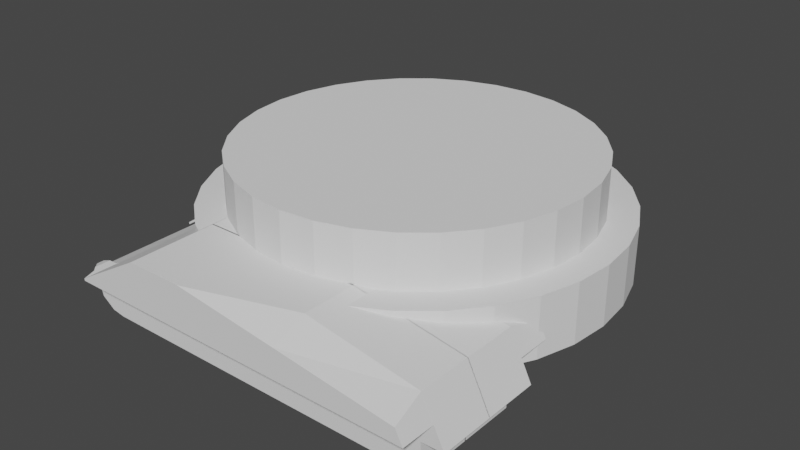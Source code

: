 # Source: M4A3_Sherman_75MM.blend  (saved by Blender 3.6.14; exported with 4.5.12 LTS)
import bpy
from mathutils import Matrix  # noqa: F401  (used for matrix-valued properties, if any)

bpy.ops.wm.read_factory_settings(use_empty=True)
scene = bpy.context.scene
scene.name = 'Scene'

# ---- collections
col_collection = bpy.data.collections.new('Collection'); scene.collection.children.link(col_collection)

# ---- world
world_world = bpy.data.worlds.new('World'); scene.world = world_world
world_world.use_nodes = True; world_world.node_tree.nodes.clear()
_N = world_world.node_tree.nodes; _L = world_world.node_tree.links
n0 = _N.new('ShaderNodeOutputWorld'); n0.name = 'World Output'; n0.location = (300, 300)
n1 = _N.new('ShaderNodeBackground'); n1.name = 'Background'; n1.location = (10, 300)
n1.inputs[0].default_value = (0.05088, 0.05088, 0.05088, 1.0)
_L.new(n1.outputs[0], n0.inputs[0])
n0.is_active_output = True
world_world.color = (0.05088, 0.05088, 0.05088)
world_world.use_sun_shadow = False
world_world.sun_shadow_jitter_overblur = 0.0

# ---- meshes
me_cylinder = bpy.data.meshes.new('Cylinder')
me_cylinder.from_pydata([(0.0, 1.0, -0.7703), (8.882e-16, 1.0, -0.4779), (0.1951, 0.9808, -0.7703), (0.1951, 0.9808, -0.4779), (0.3827, 0.9239, -0.7703), (0.3827, 0.9239, -0.4779), (0.5556, 0.8315, -0.7703), (0.5556, 0.8315, -0.4779), (0.7071, 0.7071, -0.7703), (0.7071, 0.7071, -0.4779), (0.8315, 0.5556, -0.7703), (0.8315, 0.5556, -0.4779), (0.9239, 0.3827, -0.7703), (0.9239, 0.3827, -0.4779), (0.9808, 0.1951, -0.7703), (0.9808, 0.1951, -0.4779), (1.0, 0.0, -0.7703), (1.0, -1.776e-15, -0.4779), (0.9808, -0.1951, -0.7703), (0.9808, -0.1951, -0.4779), (0.9239, -0.3827, -0.7703), (0.9239, -0.3827, -0.4779), (0.8315, -0.5556, -0.7703), (0.8315, -0.5556, -0.4779), (0.7071, -0.7071, -0.7703), (0.7071, -0.7071, -0.4779), (0.5556, -0.8315, -0.7703), (0.5556, -0.8315, -0.4779), (0.3827, -0.9239, -0.7703), (0.3827, -0.9239, -0.4779), (0.1951, -0.9808, -0.7703), (0.1951, -0.9808, -0.4779), (0.0, -1.0, -0.7703), (8.882e-16, -1.0, -0.4779), (-0.1951, -0.9808, -0.7703), (-0.1951, -0.9808, -0.4779), (-0.3827, -0.9239, -0.7703), (-0.3827, -0.9239, -0.4779), (-0.5556, -0.8315, -0.7703), (-0.5556, -0.8315, -0.4779), (-0.7071, -0.7071, -0.7703), (-0.7071, -0.7071, -0.4779), (-0.8315, -0.5556, -0.7703), (-0.8315, -0.5556, -0.4779), (-0.9239, -0.3827, -0.7703), (-0.9239, -0.3827, -0.4779), (-0.9808, -0.1951, -0.7703), (-0.9808, -0.1951, -0.4779), (-1.0, 0.0, -0.7703), (-1.0, -1.776e-15, -0.4779), (-0.9808, 0.1951, -0.7703), (-0.9808, 0.1951, -0.4779), (-0.9239, 0.3827, -0.7703), (-0.9239, 0.3827, -0.4779), (-0.8315, 0.5556, -0.7703), (-0.8315, 0.5556, -0.4779), (-0.7071, 0.7071, -0.7703), (-0.7071, 0.7071, -0.4779), (-0.5556, 0.8315, -0.7703), (-0.5556, 0.8315, -0.4779), (-0.3827, 0.9239, -0.7703), (-0.3827, 0.9239, -0.4779), (-0.1951, 0.9808, -0.7703), (-0.1951, 0.9808, -0.4779)], [], [(0, 1, 3, 2), (2, 3, 5, 4), (4, 5, 7, 6), (6, 7, 9, 8), (8, 9, 11, 10), (10, 11, 13, 12), (12, 13, 15, 14), (14, 15, 17, 16), (16, 17, 19, 18), (18, 19, 21, 20), (20, 21, 23, 22), (22, 23, 25, 24), (24, 25, 27, 26), (26, 27, 29, 28), (28, 29, 31, 30), (30, 31, 33, 32), (32, 33, 35, 34), (34, 35, 37, 36), (36, 37, 39, 38), (38, 39, 41, 40), (40, 41, 43, 42), (42, 43, 45, 44), (44, 45, 47, 46), (46, 47, 49, 48), (48, 49, 51, 50), (50, 51, 53, 52), (52, 53, 55, 54), (54, 55, 57, 56), (56, 57, 59, 58), (58, 59, 61, 60), (3, 1, 63, 61, 59, 57, 55, 53, 51, 49, 47, 45, 43, 41, 39, 37, 35, 33, 31, 29, 27, 25, 23, 21, 19, 17, 15, 13, 11, 9, 7, 5), (60, 61, 63, 62), (62, 63, 1, 0), (0, 2, 4, 6, 8, 10, 12, 14, 16, 18, 20, 22, 24, 26, 28, 30, 32, 34, 36, 38, 40, 42, 44, 46, 48, 50, 52, 54, 56, 58, 60, 62)])
_uv = me_cylinder.uv_layers.new(name='UVMap')
_uv.uv.foreach_set('vector', [1.0, 0.5, 1.0, 1.0, 0.9688, 1.0, 0.9688, 0.5, 0.9688, 0.5, 0.9688, 1.0, 0.9375, 1.0, 0.9375, 0.5, 0.9375, 0.5, 0.9375, 1.0, 0.9062, 1.0, 0.9062, 0.5, 0.9062, 0.5, 0.9062, 1.0, 0.875, 1.0, 0.875, 0.5, 0.875, 0.5, 0.875, 1.0, 0.8438, 1.0, 0.8438, 0.5, 0.8438, 0.5, 0.8438, 1.0, 0.8125, 1.0, 0.8125, 0.5, 0.8125, 0.5, 0.8125, 1.0, 0.7812, 1.0, 0.7812, 0.5, 0.7812, 0.5, 0.7812, 1.0, 0.75, 1.0, 0.75, 0.5, 0.75, 0.5, 0.75, 1.0, 0.7188, 1.0, 0.7188, 0.5, 0.7188, 0.5, 0.7188, 1.0, 0.6875, 1.0, 0.6875, 0.5, 0.6875, 0.5, 0.6875, 1.0, 0.6562, 1.0, 0.6562, 0.5, 0.6562, 0.5, 0.6562, 1.0, 0.625, 1.0, 0.625, 0.5, 0.625, 0.5, 0.625, 1.0, 0.5938, 1.0, 0.5938, 0.5, 0.5938, 0.5, 0.5938, 1.0, 0.5625, 1.0, 0.5625, 0.5, 0.5625, 0.5, 0.5625, 1.0, 0.5312, 1.0, 0.5312, 0.5, 0.5312, 0.5, 0.5312, 1.0, 0.5, 1.0, 0.5, 0.5, 0.5, 0.5, 0.5, 1.0, 0.4688, 1.0, 0.4688, 0.5, 0.4688, 0.5, 0.4688, 1.0, 0.4375, 1.0, 0.4375, 0.5, 0.4375, 0.5, 0.4375, 1.0, 0.4062, 1.0, 0.4062, 0.5, 0.4062, 0.5, 0.4062, 1.0, 0.375, 1.0, 0.375, 0.5, 0.375, 0.5, 0.375, 1.0, 0.3438, 1.0, 0.3438, 0.5, 0.3438, 0.5, 0.3438, 1.0, 0.3125, 1.0, 0.3125, 0.5, 0.3125, 0.5, 0.3125, 1.0, 0.2812, 1.0, 0.2812, 0.5, 0.2812, 0.5, 0.2812, 1.0, 0.25, 1.0, 0.25, 0.5, 0.25, 0.5, 0.25, 1.0, 0.2188, 1.0, 0.2188, 0.5, 0.2188, 0.5, 0.2188, 1.0, 0.1875, 1.0, 0.1875, 0.5, 0.1875, 0.5, 0.1875, 1.0, 0.1562, 1.0, 0.1562, 0.5, 0.1562, 0.5, 0.1562, 1.0, 0.125, 1.0, 0.125, 0.5, 0.125, 0.5, 0.125, 1.0, 0.09375, 1.0, 0.09375, 0.5, 0.09375, 0.5, 0.09375, 1.0, 0.0625, 1.0, 0.0625, 0.5, 0.2968, 0.4854, 0.25, 0.49, 0.2032, 0.4854, 0.1582, 0.4717, 0.1167, 0.4496, 0.08029, 0.4197, 0.05045, 0.3833, 0.02827, 0.3418, 0.01461, 0.2968, 0.01, 0.25, 0.01461, 0.2032, 0.02827, 0.1582, 0.05045, 0.1167, 0.08029, 0.08029, 0.1167, 0.05045, 0.1582, 0.02827, 0.2032, 0.01461, 0.25, 0.01, 0.2968, 0.01461, 0.3418, 0.02827, 0.3833, 0.05045, 0.4197, 0.08029, 0.4496, 0.1167, 0.4717, 0.1582, 0.4854, 0.2032, 0.49, 0.25, 0.4854, 0.2968, 0.4717, 0.3418, 0.4496, 0.3833, 0.4197, 0.4197, 0.3833, 0.4496, 0.3418, 0.4717, 0.0625, 0.5, 0.0625, 1.0, 0.03125, 1.0, 0.03125, 0.5, 0.03125, 0.5, 0.03125, 1.0, 0.0, 1.0, 0.0, 0.5, 0.75, 0.49, 0.7968, 0.4854, 0.8418, 0.4717, 0.8833, 0.4496, 0.9197, 0.4197, 0.9496, 0.3833, 0.9717, 0.3418, 0.9854, 0.2968, 0.99, 0.25, 0.9854, 0.2032, 0.9717, 0.1582, 0.9496, 0.1167, 0.9197, 0.08029, 0.8833, 0.05045, 0.8418, 0.02827, 0.7968, 0.01461, 0.75, 0.01, 0.7032, 0.01461, 0.6582, 0.02827, 0.6167, 0.05045, 0.5803, 0.08029, 0.5504, 0.1167, 0.5283, 0.1582, 0.5146, 0.2032, 0.51, 0.25, 0.5146, 0.2968, 0.5283, 0.3418, 0.5504, 0.3833, 0.5803, 0.4197, 0.6167, 0.4496, 0.6582, 0.4717, 0.7032, 0.4854])
me_cylinder.update()
me_cylinder_001 = bpy.data.meshes.new('Cylinder.001')
me_cylinder_001.from_pydata([(0.0, 1.0, -1.0), (8.882e-16, 1.0, -0.4779), (0.1951, 0.9808, -1.0), (0.1951, 0.9808, -0.4779), (0.3827, 0.9239, -1.0), (0.3827, 0.9239, -0.4779), (0.5556, 0.8315, -1.0), (0.5556, 0.8315, -0.4779), (0.7071, 0.7071, -1.0), (0.7071, 0.7071, -0.4779), (0.8315, 0.5556, -1.0), (0.8315, 0.5556, -0.4779), (0.9239, 0.3827, -1.0), (0.9239, 0.3827, -0.4779), (0.9808, 0.1951, -1.0), (0.9808, 0.1951, -0.4779), (1.0, 0.0, -1.0), (1.0, -1.776e-15, -0.4779), (0.9808, -0.1951, -1.0), (0.9808, -0.1951, -0.4779), (0.9239, -0.3827, -1.0), (0.9239, -0.3827, -0.4779), (0.8315, -0.5556, -1.0), (0.8315, -0.5556, -0.4779), (0.7071, -0.7071, -1.0), (0.7071, -0.7071, -0.4779), (0.5556, -0.8315, -1.0), (0.5556, -0.8315, -0.4779), (0.3827, -0.9239, -1.0), (0.3827, -0.9239, -0.4779), (0.1951, -0.9808, -1.0), (0.1951, -0.9808, -0.4779), (0.0, -1.0, -1.0), (8.882e-16, -1.0, -0.4779), (-0.1951, -0.9808, -1.0), (-0.1951, -0.9808, -0.4779), (-0.3827, -0.9239, -1.0), (-0.3827, -0.9239, -0.4779), (-0.5556, -0.8315, -1.0), (-0.5556, -0.8315, -0.4779), (-0.7071, -0.7071, -1.0), (-0.7071, -0.7071, -0.4779), (-0.8315, -0.5556, -1.0), (-0.8315, -0.5556, -0.4779), (-0.9239, -0.3827, -1.0), (-0.9239, -0.3827, -0.4779), (-0.9808, -0.1951, -1.0), (-0.9808, -0.1951, -0.4779), (-1.0, 0.0, -1.0), (-1.0, -1.776e-15, -0.4779), (-0.9808, 0.1951, -1.0), (-0.9808, 0.1951, -0.4779), (-0.9239, 0.3827, -1.0), (-0.9239, 0.3827, -0.4779), (-0.8315, 0.5556, -1.0), (-0.8315, 0.5556, -0.4779), (-0.7071, 0.7071, -1.0), (-0.7071, 0.7071, -0.4779), (-0.5556, 0.8315, -1.0), (-0.5556, 0.8315, -0.4779), (-0.3827, 0.9239, -1.0), (-0.3827, 0.9239, -0.4779), (-0.1951, 0.9808, -1.0), (-0.1951, 0.9808, -0.4779)], [], [(0, 1, 3, 2), (2, 3, 5, 4), (4, 5, 7, 6), (6, 7, 9, 8), (8, 9, 11, 10), (10, 11, 13, 12), (12, 13, 15, 14), (14, 15, 17, 16), (16, 17, 19, 18), (18, 19, 21, 20), (20, 21, 23, 22), (22, 23, 25, 24), (24, 25, 27, 26), (26, 27, 29, 28), (28, 29, 31, 30), (30, 31, 33, 32), (32, 33, 35, 34), (34, 35, 37, 36), (36, 37, 39, 38), (38, 39, 41, 40), (40, 41, 43, 42), (42, 43, 45, 44), (44, 45, 47, 46), (46, 47, 49, 48), (48, 49, 51, 50), (50, 51, 53, 52), (52, 53, 55, 54), (54, 55, 57, 56), (56, 57, 59, 58), (58, 59, 61, 60), (3, 1, 63, 61, 59, 57, 55, 53, 51, 49, 47, 45, 43, 41, 39, 37, 35, 33, 31, 29, 27, 25, 23, 21, 19, 17, 15, 13, 11, 9, 7, 5), (60, 61, 63, 62), (62, 63, 1, 0), (0, 2, 4, 6, 8, 10, 12, 14, 16, 18, 20, 22, 24, 26, 28, 30, 32, 34, 36, 38, 40, 42, 44, 46, 48, 50, 52, 54, 56, 58, 60, 62)])
_uv = me_cylinder_001.uv_layers.new(name='UVMap')
_uv.uv.foreach_set('vector', [1.0, 0.5, 1.0, 1.0, 0.9688, 1.0, 0.9688, 0.5, 0.9688, 0.5, 0.9688, 1.0, 0.9375, 1.0, 0.9375, 0.5, 0.9375, 0.5, 0.9375, 1.0, 0.9062, 1.0, 0.9062, 0.5, 0.9062, 0.5, 0.9062, 1.0, 0.875, 1.0, 0.875, 0.5, 0.875, 0.5, 0.875, 1.0, 0.8438, 1.0, 0.8438, 0.5, 0.8438, 0.5, 0.8438, 1.0, 0.8125, 1.0, 0.8125, 0.5, 0.8125, 0.5, 0.8125, 1.0, 0.7812, 1.0, 0.7812, 0.5, 0.7812, 0.5, 0.7812, 1.0, 0.75, 1.0, 0.75, 0.5, 0.75, 0.5, 0.75, 1.0, 0.7188, 1.0, 0.7188, 0.5, 0.7188, 0.5, 0.7188, 1.0, 0.6875, 1.0, 0.6875, 0.5, 0.6875, 0.5, 0.6875, 1.0, 0.6562, 1.0, 0.6562, 0.5, 0.6562, 0.5, 0.6562, 1.0, 0.625, 1.0, 0.625, 0.5, 0.625, 0.5, 0.625, 1.0, 0.5938, 1.0, 0.5938, 0.5, 0.5938, 0.5, 0.5938, 1.0, 0.5625, 1.0, 0.5625, 0.5, 0.5625, 0.5, 0.5625, 1.0, 0.5312, 1.0, 0.5312, 0.5, 0.5312, 0.5, 0.5312, 1.0, 0.5, 1.0, 0.5, 0.5, 0.5, 0.5, 0.5, 1.0, 0.4688, 1.0, 0.4688, 0.5, 0.4688, 0.5, 0.4688, 1.0, 0.4375, 1.0, 0.4375, 0.5, 0.4375, 0.5, 0.4375, 1.0, 0.4062, 1.0, 0.4062, 0.5, 0.4062, 0.5, 0.4062, 1.0, 0.375, 1.0, 0.375, 0.5, 0.375, 0.5, 0.375, 1.0, 0.3438, 1.0, 0.3438, 0.5, 0.3438, 0.5, 0.3438, 1.0, 0.3125, 1.0, 0.3125, 0.5, 0.3125, 0.5, 0.3125, 1.0, 0.2812, 1.0, 0.2812, 0.5, 0.2812, 0.5, 0.2812, 1.0, 0.25, 1.0, 0.25, 0.5, 0.25, 0.5, 0.25, 1.0, 0.2188, 1.0, 0.2188, 0.5, 0.2188, 0.5, 0.2188, 1.0, 0.1875, 1.0, 0.1875, 0.5, 0.1875, 0.5, 0.1875, 1.0, 0.1562, 1.0, 0.1562, 0.5, 0.1562, 0.5, 0.1562, 1.0, 0.125, 1.0, 0.125, 0.5, 0.125, 0.5, 0.125, 1.0, 0.09375, 1.0, 0.09375, 0.5, 0.09375, 0.5, 0.09375, 1.0, 0.0625, 1.0, 0.0625, 0.5, 0.2968, 0.4854, 0.25, 0.49, 0.2032, 0.4854, 0.1582, 0.4717, 0.1167, 0.4496, 0.08029, 0.4197, 0.05045, 0.3833, 0.02827, 0.3418, 0.01461, 0.2968, 0.01, 0.25, 0.01461, 0.2032, 0.02827, 0.1582, 0.05045, 0.1167, 0.08029, 0.08029, 0.1167, 0.05045, 0.1582, 0.02827, 0.2032, 0.01461, 0.25, 0.01, 0.2968, 0.01461, 0.3418, 0.02827, 0.3833, 0.05045, 0.4197, 0.08029, 0.4496, 0.1167, 0.4717, 0.1582, 0.4854, 0.2032, 0.49, 0.25, 0.4854, 0.2968, 0.4717, 0.3418, 0.4496, 0.3833, 0.4197, 0.4197, 0.3833, 0.4496, 0.3418, 0.4717, 0.0625, 0.5, 0.0625, 1.0, 0.03125, 1.0, 0.03125, 0.5, 0.03125, 0.5, 0.03125, 1.0, 0.0, 1.0, 0.0, 0.5, 0.75, 0.49, 0.7968, 0.4854, 0.8418, 0.4717, 0.8833, 0.4496, 0.9197, 0.4197, 0.9496, 0.3833, 0.9717, 0.3418, 0.9854, 0.2968, 0.99, 0.25, 0.9854, 0.2032, 0.9717, 0.1582, 0.9496, 0.1167, 0.9197, 0.08029, 0.8833, 0.05045, 0.8418, 0.02827, 0.7968, 0.01461, 0.75, 0.01, 0.7032, 0.01461, 0.6582, 0.02827, 0.6167, 0.05045, 0.5803, 0.08029, 0.5504, 0.1167, 0.5283, 0.1582, 0.5146, 0.2032, 0.51, 0.25, 0.5146, 0.2968, 0.5283, 0.3418, 0.5504, 0.3833, 0.5803, 0.4197, 0.6167, 0.4496, 0.6582, 0.4717, 0.7032, 0.4854])
me_cylinder_001.update()
me_cube_001 = bpy.data.meshes.new('Cube.001')
me_cube_001.from_pydata([(1.303, -0.6294, 0.3861), (-1.184, -0.6294, 0.08283), (1.272, -0.6294, 0.08283), (-1.184, -0.6294, 0.1316), (1.272, -0.6294, 0.1847), (-1.184, -0.3879, -1.038), (1.272, -0.3879, -1.038), (1.272, -0.3879, 0.5847), (1.272, -0.3879, 0.08283), (-1.184, -0.3879, 0.08283), (1.272, 0.003487, -0.6746), (-1.184, -0.3879, 0.1316), (-1.184, 0.003487, -1.038), (1.272, 0.003487, 0.5847), (1.272, 0.003487, -1.038), (-0.2766, -0.3879, 1.0), (-0.2766, 0.003487, 1.0), (-0.2766, -0.6294, 1.0), (-0.2766, -0.6294, 0.08283), (0.475, -0.3879, 1.0), (0.475, 0.003487, 1.0), (0.472, -0.6294, 0.7111), (0.475, -0.6294, 0.08283), (-0.6853, -0.6294, 1.0), (-0.6853, -0.6294, 0.08283), (-0.6853, -0.3879, 1.0), (-0.6853, 0.003487, 1.0), (-1.184, 0.003487, 0.1316), (-1.184, -0.5086, 0.08283), (-1.184, -0.5086, 0.1316), (-1.318, -0.4345, 0.01138), (-1.408, -0.3879, -0.1655), (-1.318, -0.4345, 0.06013), (-1.408, -0.3879, -0.1168), (-1.184, -0.4345, 0.1316), (-1.184, -0.4345, 0.08283), (-1.4, -0.3879, -0.4777), (-1.4, 0.003487, -0.4777), (-1.373, 0.003487, -0.1763), (-1.373, -0.3879, -0.1763), (-1.373, 0.003487, -0.7896), (-1.373, -0.3879, -0.7896), (-1.279, -0.3879, -0.9922), (-1.279, 0.003487, -0.9922), (0.0438, -0.3879, 0.08283), (-1.157, -0.3879, 0.1785), (-1.157, 0.003487, 0.1785), (-1.355, 0.003487, -0.112), (-1.355, -0.3879, -0.112), (-1.219, -0.5319, 0.1316), (-1.219, -0.5319, 0.08283), (-1.251, -0.4345, 0.08283), (-1.251, -0.3879, 0.08283), (-1.251, -0.4717, 0.08283), (-1.251, -0.5007, 0.08283), (-1.251, -0.4717, 0.1316), (-1.251, -0.5007, 0.1316), (-1.251, -0.4345, 0.1316), (-1.251, -0.3879, 0.1316), (-1.318, -0.3879, 0.06013), (-1.318, -0.3879, 0.01138), (1.272, 0.003487, 0.1847), (1.272, 0.003487, 0.08282), (1.272, 0.003487, -0.356), (1.272, -0.3879, -0.356), (1.426, 0.003487, -0.356), (1.426, -0.3879, -0.356), (1.272, -0.3879, -0.6746), (1.272, 0.003487, 0.3861), (1.354, -0.3879, 0.08283), (1.337, -0.3879, 0.1847), (1.354, -0.6294, 0.08283), (1.337, -0.6294, 0.1847)], [], [(39, 36, 9), (21, 17, 18, 22), (20, 16, 15, 19), (67, 9, 6), (29, 34, 57, 55), (14, 10, 67, 6), (12, 14, 6, 5), (11, 27, 46, 45), (27, 26, 16, 20, 13, 68, 61, 62, 63, 10, 14, 12, 43, 40, 37, 38), (21, 22, 4, 0), (19, 15, 17, 21), (17, 23, 24, 18), (7, 19, 21, 0), (13, 20, 19, 7), (24, 23, 3, 1), (16, 26, 25, 15), (15, 25, 23, 17), (3, 23, 25, 26, 27, 11, 34, 29), (30, 32, 33, 31), (11, 9, 52, 58), (9, 35, 51, 52), (9, 11, 39), (32, 55, 56), (28, 53, 54, 50), (50, 49, 3, 1), (32, 57, 58, 59), (30, 51, 53), (36, 37, 40, 41), (39, 38, 37, 36), (42, 43, 12, 5), (41, 40, 43, 42), (44, 8, 9), (5, 9, 42), (42, 9, 41), (41, 9, 36), (9, 8, 35), (35, 8, 28), (8, 2, 1, 28), (5, 6, 9), (8, 9, 67, 64), (4, 22, 2), (46, 47, 48, 45), (38, 39, 48, 47), (27, 38, 47, 46), (39, 11, 45, 48), (30, 32, 56, 54), (49, 29, 3), (50, 1, 28), (52, 51, 30, 60), (53, 51, 35, 28), (54, 53, 30), (55, 57, 32), (54, 56, 49, 50), (58, 57, 34, 11), (56, 55, 29, 49), (58, 52, 60, 59), (60, 30, 31), (59, 60, 31, 33), (59, 33, 32), (63, 62, 65), (8, 64, 66), (64, 63, 65, 66), (2, 8, 69, 71), (13, 65, 66, 69, 70, 7), (8, 69, 66), (67, 10, 63, 64), (4, 2, 71, 72), (70, 72, 71, 69), (7, 70, 0), (70, 0, 72), (72, 0, 4)])
_uv = me_cube_001.uv_layers.new(name='UVMap')
_uv.uv.foreach_set('vector', [0.4807, 0.04782, 0.4438, 0.04782, 0.5125, 0.04782, 0.625, 0.8293, 0.625, 0.9042, 0.5125, 0.9042, 0.5125, 0.8293, 0.7043, 0.6247, 0.7792, 0.6247, 0.7792, 0.7022, 0.7043, 0.7022, 0.2534, 0.4744, 0.0, 0.0, 0.375, 0.7022, 0.525, 0.02391, 0.525, 0.0386, 0.525, 0.03128, 0.525, 0.02391, 0.375, 0.6247, 0.431, 0.6247, 0.4196, 0.7022, 0.375, 0.7022, 0.125, 0.6247, 0.375, 0.6247, 0.375, 0.7022, 0.125, 0.7022, 0.525, 0.04782, 0.525, 0.1253, 0.525, 0.1253, 0.525, 0.04782, 0.675, 0.4249, 0.8223, 0.6247, 0.7792, 0.6247, 0.7043, 0.6247, 0.625, 0.6247, 0.5944, 0.6247, 0.5634, 0.6247, 0.5477, 0.6247, 0.4801, 0.6247, 0.431, 0.6247, 0.375, 0.6247, 0.375, 0.1253, 0.4069, 0.1572, 0.4387, 0.189, 0.5187, 0.2689, 0.596, 0.3461, 0.625, 0.8293, 0.5125, 0.8293, 0.525, 0.75, 0.625, 0.75, 0.7043, 0.7022, 0.7792, 0.7022, 0.7792, 0.75, 0.7043, 0.75, 0.625, 0.9042, 0.625, 0.9473, 0.5125, 0.9473, 0.5125, 0.9042, 0.625, 0.7022, 0.7043, 0.7022, 0.7043, 0.75, 0.625, 0.75, 0.625, 0.6247, 0.7043, 0.6247, 0.7043, 0.7022, 0.625, 0.7022, 0.5125, 0.9473, 0.625, 0.9473, 0.525, 1.0, 0.5125, 1.0, 0.7792, 0.6247, 0.8223, 0.6247, 0.8223, 0.7022, 0.7792, 0.7022, 0.7792, 0.7022, 0.8223, 0.7022, 0.8223, 0.75, 0.7792, 0.75, 0.525, 0.0, 0.8223, 0.75, 0.8223, 0.7022, 0.8223, 0.6247, 0.525, 0.1253, 0.525, 0.04782, 0.525, 0.0386, 0.525, 0.02391, 0.5125, 0.02391, 0.525, 0.02391, 0.525, 0.04782, 0.5125, 0.04782, 0.525, 0.04782, 0.5125, 0.04782, 0.5125, 0.04782, 0.525, 0.04782, 0.5125, 0.04782, 0.5125, 0.0386, 0.5125, 0.03128, 0.5125, 0.04782, 0.5125, 0.04782, 0.525, 0.04782, 0.4807, 0.04782, 0.525, 0.02391, 0.525, 0.02391, 0.525, 0.01579, 0.5125, 0.02391, 0.5125, 0.02391, 0.5125, 0.01579, 0.5125, 0.01195, 0.5125, 0.512, 0.525, 0.01195, 0.525, 0.0, 0.5125, 1.0, 0.525, 0.02391, 0.525, 0.03128, 0.525, 0.04782, 0.525, 0.04782, 0.5125, 0.02391, 0.5125, 0.03128, 0.5125, 0.02391, 0.4438, 0.04782, 0.4469, 0.1253, 0.4069, 0.1253, 0.4055, 0.04782, 0.4807, 0.04782, 0.4855, 0.1253, 0.4469, 0.1253, 0.4438, 0.04782, 0.3902, 0.04782, 0.3909, 0.1253, 0.375, 0.1253, 0.375, 0.04782, 0.4055, 0.04782, 0.4069, 0.1253, 0.3909, 0.1253, 0.3902, 0.04782, 0.0, 0.0, 0.0, 0.0, 0.0, 0.0, 0.375, 0.04782, 0.0, 0.0, 0.3902, 0.04782, 0.3902, 0.04782, 0.0, 0.0, 0.4055, 0.04782, 0.4055, 0.04782, 0.0, 0.0, 0.4438, 0.04782, 0.0, 0.0, 0.0, 0.0, 0.5125, 0.0386, 0.5125, 0.0386, 0.0, 0.0, 0.5125, 0.02391, 0.0, 0.0, 0.5125, 0.75, 0.5125, 0.0, 0.5125, 0.02391, 0.375, 0.04782, 0.375, 0.7022, 0.0, 0.0, 0.0, 0.0, 0.0, 0.0, 0.2534, 0.4744, 0.1468, 0.2749, 0.525, 0.75, 0.5125, 0.8293, 0.5125, 0.75, 0.675, 0.4249, 0.596, 0.3461, 0.4807, 0.04782, 0.525, 0.04782, 0.4855, 0.1253, 0.4807, 0.04782, 0.4807, 0.04782, 0.4855, 0.1253, 0.675, 0.4249, 0.596, 0.3461, 0.596, 0.3461, 0.675, 0.4249, 0.4807, 0.04782, 0.525, 0.04782, 0.525, 0.04782, 0.4807, 0.04782, 0.5125, 0.02391, 0.525, 0.02391, 0.525, 0.01579, 0.5125, 0.3555, 0.525, 0.01195, 0.525, 0.02391, 0.525, 0.0, 0.5125, 0.01195, 0.5125, 0.0, 0.5125, 0.02391, 0.5125, 0.04782, 0.5125, 0.03128, 0.5125, 0.02391, 0.5125, 0.04782, 0.5125, 0.02391, 0.5125, 0.03128, 0.5125, 0.0386, 0.5125, 0.02391, 0.5125, 0.01579, 0.5125, 0.02391, 0.5125, 0.02391, 0.525, 0.02391, 0.525, 0.03128, 0.525, 0.02391, 0.5125, 0.3555, 0.525, 0.01579, 0.525, 0.01195, 0.5125, 0.512, 0.525, 0.04782, 0.525, 0.03128, 0.525, 0.0386, 0.525, 0.04782, 0.525, 0.01579, 0.525, 0.02391, 0.525, 0.02391, 0.525, 0.01195, 0.525, 0.04782, 0.5125, 0.04782, 0.5125, 0.04782, 0.525, 0.04782, 0.5125, 0.04782, 0.5125, 0.02391, 0.5125, 0.04782, 0.525, 0.04782, 0.5125, 0.04782, 0.5125, 0.04782, 0.525, 0.04782, 0.525, 0.04782, 0.525, 0.04782, 0.525, 0.02391, 0.4801, 0.6247, 0.5477, 0.6247, 0.4801, 0.6247, 0.0, 0.0, 0.1468, 0.2749, 0.1468, 0.2749, 0.4587, 0.7022, 0.4801, 0.6247, 0.4801, 0.6247, 0.4587, 0.7022, 0.5125, 0.75, 0.0, 0.0, 0.5363, 0.7022, 0.5125, 0.75, 0.625, 0.6247, 0.4801, 0.6247, 0.4587, 0.7022, 0.5363, 0.7022, 0.5543, 0.7022, 0.625, 0.7022, 0.0, 0.0, 0.5363, 0.7022, 0.4587, 0.7022, 0.4196, 0.7022, 0.431, 0.6247, 0.4801, 0.6247, 0.4587, 0.7022, 0.525, 0.75, 0.5125, 0.75, 0.5125, 0.75, 0.525, 0.75, 0.5543, 0.7022, 0.525, 0.75, 0.5125, 0.75, 0.5363, 0.7022, 0.625, 0.7022, 0.5543, 0.7022, 0.625, 0.75, 0.0, 0.0, 0.0, 0.0, 0.0, 0.0, 0.0, 0.0, 0.0, 0.0, 0.0, 0.0])
me_cube_001.update()

# ---- objects
ob_cylinder = bpy.data.objects.new('Cylinder', me_cylinder)
ob_cylinder_001 = bpy.data.objects.new('Cylinder.001', me_cylinder_001)
ob_empty = bpy.data.objects.new('Empty', None)
ob_empty_001 = bpy.data.objects.new('Empty.001', None)
ob_cube = bpy.data.objects.new('Cube', me_cube_001)
ob_empty_002 = bpy.data.objects.new('Empty.002', None)

# ---- transforms, parenting, visibility, modifiers, constraints
ob_cylinder.location = (0.0, 0.0, 1.514)
ob_cylinder.scale = (1.434, 1.434, 1.434)
ob_cylinder_001.location = (0.0, 0.0, 1.785)
ob_cylinder_001.scale = (1.231, 1.231, 1.231)
ob_empty.location = (-3.638, -1.823, 0.6349)
ob_empty.rotation_euler = (1.571, -0.0, -1.571)
ob_empty.empty_display_type = 'IMAGE'
ob_empty.empty_display_size = 5.0
ob_empty_001.location = (0.003082, 3.176, -0.8449)
ob_empty_001.rotation_euler = (1.571, -0.0, -0.0)
ob_empty_001.empty_display_type = 'IMAGE'
ob_empty_001.empty_display_size = 5.0
ob_cube.location = (1.139e-16, -1.144, 0.5129)
ob_cube.scale = (1.0, 1.0, 0.3332)
_m = ob_cube.modifiers.new('Mirror', 'MIRROR')
_m.use_axis = (False, True, False)
ob_empty_002.location = (0.003082, -2.62, -3.205)
ob_empty_002.rotation_euler = (-3.142, -0.0, -0.0)
ob_empty_002.empty_display_type = 'IMAGE'
ob_empty_002.empty_display_size = 5.0

# ---- collection membership
col_collection.objects.link(ob_cylinder)
col_collection.objects.link(ob_cylinder_001)
col_collection.objects.link(ob_empty)
col_collection.objects.link(ob_empty_001)
col_collection.objects.link(ob_cube)
col_collection.objects.link(ob_empty_002)

# ---- scene / render settings (as saved in the file)
scene.frame_start = 1; scene.frame_end = 250; scene.frame_set(24)
scene.render.engine = 'BLENDER_EEVEE_NEXT'
scene.cycles.sampling_pattern = 'TABULATED_SOBOL'
scene.view_settings.view_transform = 'Filmic'
bpy.context.view_layer.update()

# ---- added for rendering (the .blend has no active camera and no usable light): camera, sun
cam_auto = bpy.data.cameras.new('AutoCamera')
cam_auto.lens = 50.0
cam_auto.sensor_width = 36.0
cam_auto.clip_end = 1000.0
ob_auto_camera = bpy.data.objects.new('AutoCamera', cam_auto)
scene.collection.objects.link(ob_auto_camera)
ob_auto_camera.location = (4.094, -5.08236, 3.95714)
ob_auto_camera.rotation_euler = (1.09748, -7.21219e-08, 0.694738)
scene.camera = ob_auto_camera
light_auto_sun = bpy.data.lights.new('AutoSun', 'SUN')
light_auto_sun.energy = 3.0
light_auto_sun.angle = 0.0523599
ob_auto_sun = bpy.data.objects.new('AutoSun', light_auto_sun)
scene.collection.objects.link(ob_auto_sun)
ob_auto_sun.rotation_euler = (0.872665, 0.174533, 0.523599)
bpy.context.view_layer.update()

